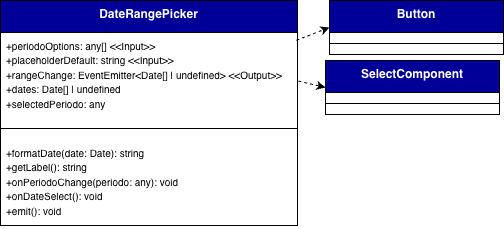

The diagram above was exported from draw.io. Its source (the exported page's mxGraphModel, read from the mxfile embedded in the PNG):
<mxGraphModel dx="5651" dy="1621" grid="0" gridSize="10" guides="1" tooltips="1" connect="1" arrows="0" fold="1" page="1" pageScale="1" pageWidth="827" pageHeight="1169" background="#ffffff" math="0" shadow="0">
  <root>
    <mxCell id="0" />
    <mxCell id="1" parent="0" />
    <mxCell id="2" parent="1" style="swimlane;fontStyle=1;align=center;verticalAlign=top;childLayout=stackLayout;horizontal=1;startSize=32;horizontalStack=0;resizeParent=1;resizeParentMax=0;resizeLast=0;collapsible=1;marginBottom=0;whiteSpace=wrap;html=1;labelBackgroundColor=none;fillColor=#000099;strokeColor=default;fontColor=#ffffff;" value="DateRangePicker" vertex="1">
      <mxGeometry height="225" width="297" x="2809" y="3377" as="geometry">
        <mxRectangle height="60" width="120" x="160" y="280" as="alternateBounds" />
      </mxGeometry>
    </mxCell>
    <mxCell id="3" parent="2" style="text;strokeColor=none;fillColor=none;align=left;verticalAlign=top;spacingLeft=4;spacingRight=4;overflow=hidden;rotatable=0;points=[[0,0.5],[1,0.5]];portConstraint=eastwest;whiteSpace=wrap;html=1;labelBackgroundColor=none;" value="&lt;div&gt;&lt;font size=&quot;1&quot;&gt;+periodoOptions: any[] &amp;lt;&amp;lt;Input&amp;gt;&amp;gt;&lt;/font&gt;&lt;/div&gt;&lt;div&gt;&lt;font size=&quot;1&quot;&gt;+placeholderDefault: string &amp;lt;&amp;lt;Input&amp;gt;&amp;gt;&lt;/font&gt;&lt;/div&gt;&lt;div&gt;&lt;font size=&quot;1&quot;&gt;+rangeChange: EventEmitter&amp;lt;Date[] | undefined&amp;gt; &amp;lt;&amp;lt;Output&amp;gt;&amp;gt;&lt;/font&gt;&lt;/div&gt;&lt;div&gt;&lt;font size=&quot;1&quot;&gt;+dates: Date[] | undefined&lt;/font&gt;&lt;/div&gt;&lt;div&gt;&lt;font size=&quot;1&quot;&gt;+selectedPeriodo: any&lt;/font&gt;&lt;/div&gt;" vertex="1">
      <mxGeometry height="85" width="297" y="32" as="geometry" />
    </mxCell>
    <mxCell id="4" parent="2" style="line;strokeWidth=1;fillColor=none;align=left;verticalAlign=middle;spacingTop=-1;spacingLeft=3;spacingRight=3;rotatable=0;labelPosition=right;points=[];portConstraint=eastwest;labelBackgroundColor=none;" value="" vertex="1">
      <mxGeometry height="22" width="297" y="117" as="geometry" />
    </mxCell>
    <mxCell id="5" parent="2" style="text;strokeColor=none;fillColor=none;align=left;verticalAlign=top;spacingLeft=4;spacingRight=4;overflow=hidden;rotatable=0;points=[[0,0.5],[1,0.5]];portConstraint=eastwest;whiteSpace=wrap;html=1;labelBackgroundColor=none;" value="&lt;div&gt;&lt;font size=&quot;1&quot;&gt;+formatDate(date: Date): string&lt;/font&gt;&lt;/div&gt;&lt;div&gt;&lt;font size=&quot;1&quot;&gt;+getLabel(): string&lt;/font&gt;&lt;/div&gt;&lt;div&gt;&lt;font size=&quot;1&quot;&gt;+onPeriodoChange(periodo: any): void&lt;/font&gt;&lt;/div&gt;&lt;div&gt;&lt;font size=&quot;1&quot;&gt;+onDateSelect(): void&lt;/font&gt;&lt;/div&gt;&lt;div&gt;&lt;font size=&quot;1&quot;&gt;+emit(): void&lt;/font&gt;&lt;/div&gt;" vertex="1">
      <mxGeometry height="86" width="297" y="139" as="geometry" />
    </mxCell>
    <mxCell id="6" parent="1" style="swimlane;fontStyle=1;align=center;verticalAlign=top;childLayout=stackLayout;horizontal=1;startSize=32;horizontalStack=0;resizeParent=1;resizeParentMax=0;resizeLast=0;collapsible=1;marginBottom=0;whiteSpace=wrap;html=1;labelBackgroundColor=none;fillColor=#000099;strokeColor=default;fontColor=#ffffff;" value="Button" vertex="1">
      <mxGeometry height="54" width="174" x="3138" y="3377" as="geometry">
        <mxRectangle height="60" width="120" x="160" y="280" as="alternateBounds" />
      </mxGeometry>
    </mxCell>
    <mxCell id="7" parent="6" style="line;strokeWidth=1;fillColor=none;align=left;verticalAlign=middle;spacingTop=-1;spacingLeft=3;spacingRight=3;rotatable=0;labelPosition=right;points=[];portConstraint=eastwest;labelBackgroundColor=none;" value="" vertex="1">
      <mxGeometry height="22" width="174" y="32" as="geometry" />
    </mxCell>
    <mxCell id="8" parent="1" style="swimlane;fontStyle=1;align=center;verticalAlign=top;childLayout=stackLayout;horizontal=1;startSize=32;horizontalStack=0;resizeParent=1;resizeParentMax=0;resizeLast=0;collapsible=1;marginBottom=0;whiteSpace=wrap;html=1;labelBackgroundColor=none;fillColor=#000099;strokeColor=default;fontColor=#ffffff;" value="SelectComponent" vertex="1">
      <mxGeometry height="54" width="174" x="3134" y="3437" as="geometry">
        <mxRectangle height="60" width="120" x="160" y="280" as="alternateBounds" />
      </mxGeometry>
    </mxCell>
    <mxCell id="9" parent="8" style="line;strokeWidth=1;fillColor=none;align=left;verticalAlign=middle;spacingTop=-1;spacingLeft=3;spacingRight=3;rotatable=0;labelPosition=right;points=[];portConstraint=eastwest;labelBackgroundColor=none;" value="" vertex="1">
      <mxGeometry height="22" width="174" y="32" as="geometry" />
    </mxCell>
    <mxCell id="10" edge="1" parent="1" source="3" style="rounded=0;orthogonalLoop=1;jettySize=auto;html=1;entryX=0;entryY=0.5;entryDx=0;entryDy=0;dashed=1;strokeColor=default;shadow=0;flowAnimation=0;exitX=0.996;exitY=0.092;exitDx=0;exitDy=0;exitPerimeter=0;" target="6">
      <mxGeometry relative="1" as="geometry">
        <mxPoint x="3129" y="3409" as="sourcePoint" />
        <mxPoint x="3110" y="3431" as="targetPoint" />
      </mxGeometry>
    </mxCell>
    <mxCell id="11" edge="1" parent="1" source="3" style="rounded=0;orthogonalLoop=1;jettySize=auto;html=1;entryX=0;entryY=0.5;entryDx=0;entryDy=0;dashed=1;strokeColor=default;shadow=0;flowAnimation=0;exitX=1.003;exitY=0.571;exitDx=0;exitDy=0;exitPerimeter=0;" target="8">
      <mxGeometry relative="1" as="geometry">
        <mxPoint x="3124" y="3467" as="sourcePoint" />
        <mxPoint x="3105" y="3489" as="targetPoint" />
      </mxGeometry>
    </mxCell>
  </root>
</mxGraphModel>